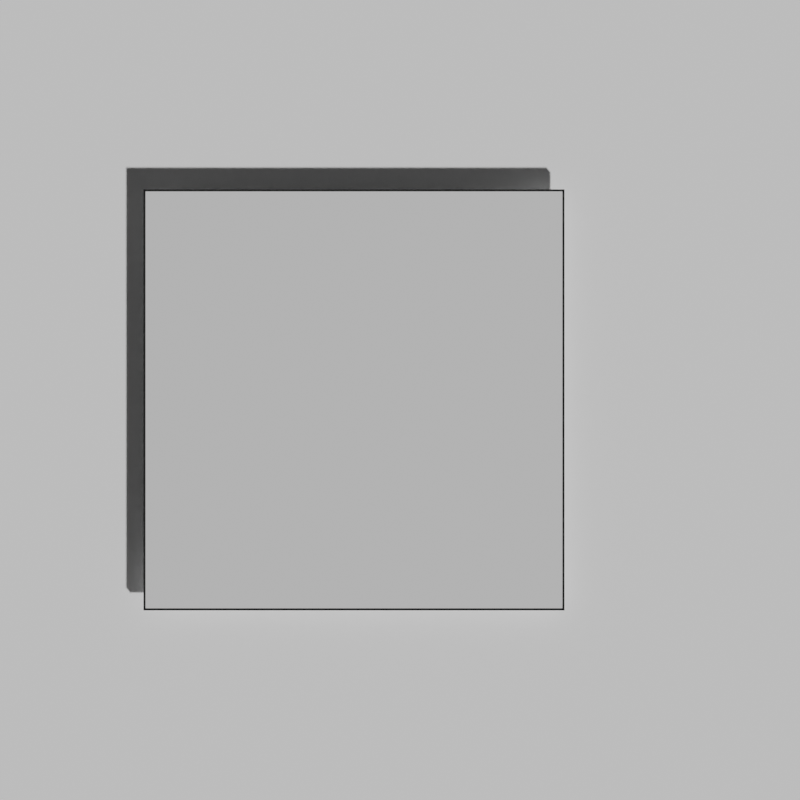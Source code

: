 # Source: test-004.blend  (saved by Blender 3.0.42; exported with 4.5.12 LTS)
import bpy
from mathutils import Matrix  # noqa: F401  (used for matrix-valued properties, if any)

bpy.ops.wm.read_factory_settings(use_empty=True)
scene = bpy.context.scene
scene.name = 'Scene'

# ---- materials (node trees are filled in below, after node groups)
mat_material_002 = bpy.data.materials.new('Material.002')
mat_material_002.use_transparent_shadow = False
mat_black = bpy.data.materials.new('Black')
mat_black.use_transparent_shadow = False
mat_material_003 = bpy.data.materials.new('Material.003')
mat_material_003.use_transparent_shadow = False
mat_material_001 = bpy.data.materials.new('Material.001')
mat_material_001.use_transparent_shadow = False

# ---- material node trees
mat_material_002.use_nodes = True; mat_material_002.node_tree.nodes.clear()
_N = mat_material_002.node_tree.nodes; _L = mat_material_002.node_tree.links
n0 = _N.new('ShaderNodeBsdfPrincipled'); n0.name = 'Principled BSDF'; n0.location = (10, 300)
n0.distribution = 'GGX'
n0.subsurface_method = 'RANDOM_WALK_SKIN'
n0.inputs[3].default_value = 1.45
n0.inputs[27].default_value = (0.0, 0.0, 0.0, 1.0)
n0.inputs[28].default_value = 1.0
n1 = _N.new('ShaderNodeOutputMaterial'); n1.name = 'Material Output'; n1.location = (300, 300)
_L.new(n0.outputs[0], n1.inputs[0])
n1.is_active_output = True
mat_material_003.use_nodes = True; mat_material_003.node_tree.nodes.clear()
_N = mat_material_003.node_tree.nodes; _L = mat_material_003.node_tree.links
n0 = _N.new('ShaderNodeBsdfPrincipled'); n0.name = 'Principled BSDF'; n0.location = (10, 300)
n0.distribution = 'GGX'
n0.subsurface_method = 'RANDOM_WALK_SKIN'
n0.inputs[0].default_value = (1.0, 1.0, 1.0, 1.0)
n0.inputs[3].default_value = 1.45
n0.inputs[27].default_value = (0.0, 0.0, 0.0, 1.0)
n0.inputs[28].default_value = 1.0
n1 = _N.new('ShaderNodeOutputMaterial'); n1.name = 'Material Output'; n1.location = (300, 300)
_L.new(n0.outputs[0], n1.inputs[0])
n1.is_active_output = True
mat_material_001.use_nodes = True; mat_material_001.node_tree.nodes.clear()
_N = mat_material_001.node_tree.nodes; _L = mat_material_001.node_tree.links
n0 = _N.new('ShaderNodeBsdfPrincipled'); n0.name = 'Principled BSDF'; n0.location = (10, 300)
n0.distribution = 'GGX'
n0.subsurface_method = 'RANDOM_WALK_SKIN'
n0.inputs[0].default_value = (0.0, 0.0, 0.0, 1.0)
n0.inputs[3].default_value = 1.45
n0.inputs[27].default_value = (0.0, 0.0, 0.0, 1.0)
n0.inputs[28].default_value = 1.0
n1 = _N.new('ShaderNodeOutputMaterial'); n1.name = 'Material Output'; n1.location = (300, 300)
_L.new(n0.outputs[0], n1.inputs[0])
n1.is_active_output = True

# ---- world
world_world = bpy.data.worlds.new('World'); scene.world = world_world
world_world.use_nodes = True; world_world.node_tree.nodes.clear()
_N = world_world.node_tree.nodes; _L = world_world.node_tree.links
n0 = _N.new('ShaderNodeOutputWorld'); n0.name = 'World Output'; n0.location = (300, 300)
n1 = _N.new('ShaderNodeBackground'); n1.name = 'Background'; n1.location = (10, 300)
n1.inputs[0].default_value = (0.05088, 0.05088, 0.05088, 1.0)
_L.new(n1.outputs[0], n0.inputs[0])
n0.is_active_output = True
world_world.color = (0.05088, 0.05088, 0.05088)
world_world.use_sun_shadow = False
world_world.sun_shadow_jitter_overblur = 0.0

# ---- cameras
cam_camera_001 = bpy.data.cameras.new('Camera.001')
cam_camera_001.type = 'ORTHO'
cam_camera_001.passepartout_alpha = 1.0
cam_camera_001.ortho_scale = 38.0

# ---- meshes
me_plane = bpy.data.meshes.new('Plane')
me_plane.from_pydata([(-1.0, -1.0, 0.0), (1.0, -1.0, 0.0), (-1.0, 1.0, 0.0), (1.0, 1.0, 0.0)], [], [(0, 1, 3, 2)])
_uv = me_plane.uv_layers.new(name='UVMap')
_uv.uv.foreach_set('vector', [0.0, 0.0, 1.0, 0.0, 1.0, 1.0, 0.0, 1.0])
me_plane.materials.append(mat_material_002)
me_plane.use_remesh_fix_poles = True
me_plane.use_remesh_preserve_attributes = False
me_plane.update()
me_plane_001 = bpy.data.meshes.new('Plane.001')
me_plane_001.from_pydata([(-1.0, -1.0, 0.0), (1.0, -1.0, 0.0), (-1.0, 1.0, 0.0), (1.0, 1.0, 0.0)], [], [(0, 1, 3, 2)])
_uv = me_plane_001.uv_layers.new(name='UVMap')
_uv.uv.foreach_set('vector', [0.0, 0.0, 1.0, 0.0, 1.0, 1.0, 0.0, 1.0])
me_plane_001.materials.append(mat_material_003)
me_plane_001.use_remesh_fix_poles = True
me_plane_001.use_remesh_preserve_attributes = False
me_plane_001.update()
me_plane_002 = bpy.data.meshes.new('Plane.002')
me_plane_002.from_pydata([(-1.0, -1.0, 0.0), (1.0, -1.0, 0.0), (-1.0, 1.0, 0.0), (1.0, 1.0, 0.0)], [], [(0, 1, 3, 2)])
_uv = me_plane_002.uv_layers.new(name='UVMap')
_uv.uv.foreach_set('vector', [0.0, 0.0, 1.0, 0.0, 1.0, 1.0, 0.0, 1.0])
me_plane_002.materials.append(mat_material_001)
me_plane_002.use_remesh_fix_poles = True
me_plane_002.use_remesh_preserve_attributes = False
me_plane_002.update()

# ---- objects
ob_plane = bpy.data.objects.new('Plane', me_plane)
ob_gpencil = bpy.data.objects.new('GPencil', None)
ob_plane_001 = bpy.data.objects.new('Plane.001', me_plane_001)
ob_camera = bpy.data.objects.new('Camera', cam_camera_001)
ob_plane_002 = bpy.data.objects.new('Plane.002', me_plane_002)

# ---- transforms, parenting, visibility, modifiers, constraints
ob_plane.location = (0.0, 0.0, 0.0)
ob_plane.scale = (10.0, 10.0, 10.0)
ob_gpencil.location = (0.0, 0.0, 1.0)
ob_gpencil.empty_image_offset = (0.0, 0.0)
ob_gpencil.color = (0.0, 0.0, 0.0, 1.0)
ob_gpencil.use_grease_pencil_lights = True
ob_plane_001.location = (2.153, 0.0, -0.9849)
ob_plane_001.scale = (19.52, 19.52, 19.52)
ob_camera.location = (2.186, -0.005823, 19.37)
ob_plane_002.location = (0.0, 0.0, 0.0)
ob_plane_002.scale = (10.0, 10.0, 10.0)
_m = ob_plane_002.modifiers.new('Wireframe', 'WIREFRAME')

# ---- collection membership
scene.collection.objects.link(ob_plane)
scene.collection.objects.link(ob_gpencil)
scene.collection.objects.link(ob_plane_001)
scene.collection.objects.link(ob_camera)
scene.collection.objects.link(ob_plane_002)

# ---- scene / render settings (as saved in the file)
scene.camera = ob_camera
scene.frame_start = 1; scene.frame_end = 250; scene.frame_set(1)
scene.render.engine = 'BLENDER_EEVEE_NEXT'
scene.render.resolution_x = 1024
scene.render.resolution_y = 1024
scene.cycles.sampling_pattern = 'TABULATED_SOBOL'
scene.cycles.use_light_tree = False
scene.eevee.taa_render_samples = 256
scene.view_settings.view_transform = 'Filmic'
bpy.context.view_layer.update()

# ---- added for rendering (the .blend has no usable light): sun
light_auto_sun = bpy.data.lights.new('AutoSun', 'SUN')
light_auto_sun.energy = 3.0
light_auto_sun.angle = 0.0523599
ob_auto_sun = bpy.data.objects.new('AutoSun', light_auto_sun)
scene.collection.objects.link(ob_auto_sun)
ob_auto_sun.rotation_euler = (0.872665, 0.174533, 0.523599)
bpy.context.view_layer.update()
